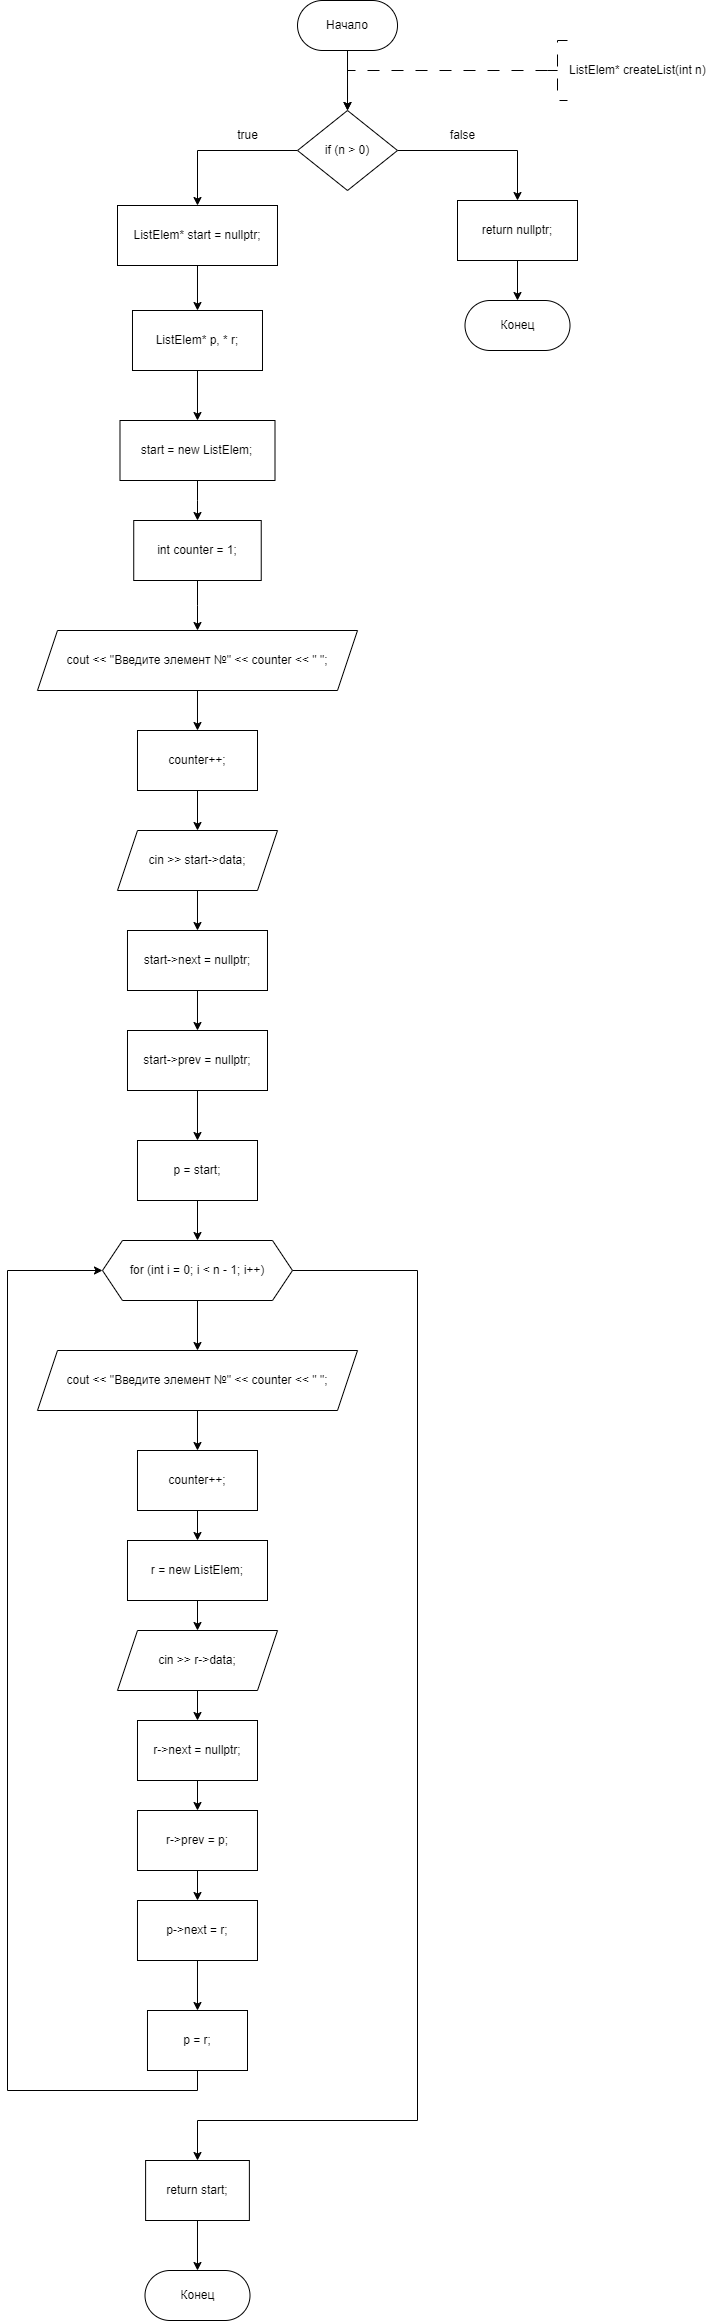

The diagram above was exported from draw.io. Its source (the exported page's mxGraphModel, read from the mxfile embedded in the PNG):
<mxGraphModel dx="1009" dy="669" grid="1" gridSize="10" guides="1" tooltips="1" connect="1" arrows="1" fold="1" page="1" pageScale="1" pageWidth="827" pageHeight="1169" math="0" shadow="0">
  <root>
    <mxCell id="WIyWlLk6GJQsqaUBKTNV-0" />
    <mxCell id="WIyWlLk6GJQsqaUBKTNV-1" parent="WIyWlLk6GJQsqaUBKTNV-0" />
    <mxCell id="ae2DDv3dWlce7QhSTDpC-18" value="" style="edgeStyle=orthogonalEdgeStyle;rounded=0;orthogonalLoop=1;jettySize=auto;html=1;entryX=0.5;entryY=0;entryDx=0;entryDy=0;" parent="WIyWlLk6GJQsqaUBKTNV-1" source="ae2DDv3dWlce7QhSTDpC-1" target="dNqQ_bVEVpEdbbW-BCAx-13" edge="1">
      <mxGeometry relative="1" as="geometry">
        <mxPoint x="360.01" y="310" as="targetPoint" />
        <Array as="points" />
      </mxGeometry>
    </mxCell>
    <mxCell id="ae2DDv3dWlce7QhSTDpC-1" value="Начало" style="rounded=1;whiteSpace=wrap;html=1;arcSize=50;" parent="WIyWlLk6GJQsqaUBKTNV-1" vertex="1">
      <mxGeometry x="310.01" y="200" width="100" height="50" as="geometry" />
    </mxCell>
    <mxCell id="ae2DDv3dWlce7QhSTDpC-2" value="" style="edgeStyle=orthogonalEdgeStyle;rounded=0;orthogonalLoop=1;jettySize=auto;html=1;strokeWidth=1;dashed=1;dashPattern=12 12;exitX=0;exitY=0.5;exitDx=0;exitDy=0;exitPerimeter=0;entryX=0.5;entryY=0;entryDx=0;entryDy=0;" parent="WIyWlLk6GJQsqaUBKTNV-1" source="ae2DDv3dWlce7QhSTDpC-3" target="dNqQ_bVEVpEdbbW-BCAx-13" edge="1">
      <mxGeometry relative="1" as="geometry">
        <Array as="points">
          <mxPoint x="360" y="270" />
        </Array>
        <mxPoint x="360.01" y="310" as="targetPoint" />
        <mxPoint x="550" y="270" as="sourcePoint" />
      </mxGeometry>
    </mxCell>
    <mxCell id="ae2DDv3dWlce7QhSTDpC-3" value="ListElem* createList(int n)" style="strokeWidth=1;html=1;shape=mxgraph.flowchart.annotation_2;align=left;labelPosition=right;pointerEvents=1;dashed=1;dashPattern=12 12;" parent="WIyWlLk6GJQsqaUBKTNV-1" vertex="1">
      <mxGeometry x="560" y="240" width="20" height="60" as="geometry" />
    </mxCell>
    <mxCell id="dNqQ_bVEVpEdbbW-BCAx-15" value="" style="edgeStyle=orthogonalEdgeStyle;rounded=0;orthogonalLoop=1;jettySize=auto;html=1;" edge="1" parent="WIyWlLk6GJQsqaUBKTNV-1" source="dNqQ_bVEVpEdbbW-BCAx-13" target="dNqQ_bVEVpEdbbW-BCAx-14">
      <mxGeometry relative="1" as="geometry" />
    </mxCell>
    <mxCell id="dNqQ_bVEVpEdbbW-BCAx-62" style="edgeStyle=orthogonalEdgeStyle;rounded=0;orthogonalLoop=1;jettySize=auto;html=1;exitX=1;exitY=0.5;exitDx=0;exitDy=0;entryX=0.5;entryY=0;entryDx=0;entryDy=0;" edge="1" parent="WIyWlLk6GJQsqaUBKTNV-1" source="dNqQ_bVEVpEdbbW-BCAx-13" target="dNqQ_bVEVpEdbbW-BCAx-60">
      <mxGeometry relative="1" as="geometry" />
    </mxCell>
    <mxCell id="dNqQ_bVEVpEdbbW-BCAx-13" value="if (n &amp;gt; 0)" style="rhombus;whiteSpace=wrap;html=1;" vertex="1" parent="WIyWlLk6GJQsqaUBKTNV-1">
      <mxGeometry x="310.01" y="310" width="100" height="80" as="geometry" />
    </mxCell>
    <mxCell id="dNqQ_bVEVpEdbbW-BCAx-17" value="" style="edgeStyle=orthogonalEdgeStyle;rounded=0;orthogonalLoop=1;jettySize=auto;html=1;" edge="1" parent="WIyWlLk6GJQsqaUBKTNV-1" source="dNqQ_bVEVpEdbbW-BCAx-14" target="dNqQ_bVEVpEdbbW-BCAx-16">
      <mxGeometry relative="1" as="geometry" />
    </mxCell>
    <mxCell id="dNqQ_bVEVpEdbbW-BCAx-14" value="ListElem* start = nullptr;" style="whiteSpace=wrap;html=1;" vertex="1" parent="WIyWlLk6GJQsqaUBKTNV-1">
      <mxGeometry x="130" y="405" width="159.99" height="60" as="geometry" />
    </mxCell>
    <mxCell id="dNqQ_bVEVpEdbbW-BCAx-19" value="" style="edgeStyle=orthogonalEdgeStyle;rounded=0;orthogonalLoop=1;jettySize=auto;html=1;" edge="1" parent="WIyWlLk6GJQsqaUBKTNV-1" source="dNqQ_bVEVpEdbbW-BCAx-16" target="dNqQ_bVEVpEdbbW-BCAx-18">
      <mxGeometry relative="1" as="geometry" />
    </mxCell>
    <mxCell id="dNqQ_bVEVpEdbbW-BCAx-16" value="ListElem* p, * r;" style="whiteSpace=wrap;html=1;" vertex="1" parent="WIyWlLk6GJQsqaUBKTNV-1">
      <mxGeometry x="144.99" y="510" width="130" height="60" as="geometry" />
    </mxCell>
    <mxCell id="dNqQ_bVEVpEdbbW-BCAx-21" value="" style="edgeStyle=orthogonalEdgeStyle;rounded=0;orthogonalLoop=1;jettySize=auto;html=1;" edge="1" parent="WIyWlLk6GJQsqaUBKTNV-1" source="dNqQ_bVEVpEdbbW-BCAx-18" target="dNqQ_bVEVpEdbbW-BCAx-20">
      <mxGeometry relative="1" as="geometry" />
    </mxCell>
    <mxCell id="dNqQ_bVEVpEdbbW-BCAx-18" value="start = new ListElem;" style="whiteSpace=wrap;html=1;" vertex="1" parent="WIyWlLk6GJQsqaUBKTNV-1">
      <mxGeometry x="132.49" y="620" width="155.01" height="60" as="geometry" />
    </mxCell>
    <mxCell id="dNqQ_bVEVpEdbbW-BCAx-23" value="" style="edgeStyle=orthogonalEdgeStyle;rounded=0;orthogonalLoop=1;jettySize=auto;html=1;" edge="1" parent="WIyWlLk6GJQsqaUBKTNV-1" source="dNqQ_bVEVpEdbbW-BCAx-20" target="dNqQ_bVEVpEdbbW-BCAx-22">
      <mxGeometry relative="1" as="geometry" />
    </mxCell>
    <mxCell id="dNqQ_bVEVpEdbbW-BCAx-20" value="int counter = 1;" style="whiteSpace=wrap;html=1;" vertex="1" parent="WIyWlLk6GJQsqaUBKTNV-1">
      <mxGeometry x="146.23000000000002" y="720" width="127.51" height="60" as="geometry" />
    </mxCell>
    <mxCell id="dNqQ_bVEVpEdbbW-BCAx-25" value="" style="edgeStyle=orthogonalEdgeStyle;rounded=0;orthogonalLoop=1;jettySize=auto;html=1;" edge="1" parent="WIyWlLk6GJQsqaUBKTNV-1" source="dNqQ_bVEVpEdbbW-BCAx-22" target="dNqQ_bVEVpEdbbW-BCAx-24">
      <mxGeometry relative="1" as="geometry" />
    </mxCell>
    <mxCell id="dNqQ_bVEVpEdbbW-BCAx-22" value="cout &lt;&lt; &quot;Введите элемент №&quot; &lt;&lt; counter &lt;&lt; &quot; &quot;;" style="shape=parallelogram;perimeter=parallelogramPerimeter;whiteSpace=wrap;html=1;fixedSize=1;" vertex="1" parent="WIyWlLk6GJQsqaUBKTNV-1">
      <mxGeometry x="49.980000000000004" y="830" width="320.02" height="60" as="geometry" />
    </mxCell>
    <mxCell id="dNqQ_bVEVpEdbbW-BCAx-29" value="" style="edgeStyle=orthogonalEdgeStyle;rounded=0;orthogonalLoop=1;jettySize=auto;html=1;" edge="1" parent="WIyWlLk6GJQsqaUBKTNV-1" source="dNqQ_bVEVpEdbbW-BCAx-24" target="dNqQ_bVEVpEdbbW-BCAx-28">
      <mxGeometry relative="1" as="geometry" />
    </mxCell>
    <mxCell id="dNqQ_bVEVpEdbbW-BCAx-24" value="counter++;" style="whiteSpace=wrap;html=1;" vertex="1" parent="WIyWlLk6GJQsqaUBKTNV-1">
      <mxGeometry x="149.99" y="930" width="120.01" height="60" as="geometry" />
    </mxCell>
    <mxCell id="dNqQ_bVEVpEdbbW-BCAx-32" value="" style="edgeStyle=orthogonalEdgeStyle;rounded=0;orthogonalLoop=1;jettySize=auto;html=1;" edge="1" parent="WIyWlLk6GJQsqaUBKTNV-1" source="dNqQ_bVEVpEdbbW-BCAx-28" target="dNqQ_bVEVpEdbbW-BCAx-31">
      <mxGeometry relative="1" as="geometry" />
    </mxCell>
    <mxCell id="dNqQ_bVEVpEdbbW-BCAx-28" value="cin &gt;&gt; start-&gt;data;" style="shape=parallelogram;perimeter=parallelogramPerimeter;whiteSpace=wrap;html=1;fixedSize=1;" vertex="1" parent="WIyWlLk6GJQsqaUBKTNV-1">
      <mxGeometry x="130" y="1030" width="159.99" height="60" as="geometry" />
    </mxCell>
    <mxCell id="dNqQ_bVEVpEdbbW-BCAx-34" value="" style="edgeStyle=orthogonalEdgeStyle;rounded=0;orthogonalLoop=1;jettySize=auto;html=1;" edge="1" parent="WIyWlLk6GJQsqaUBKTNV-1" source="dNqQ_bVEVpEdbbW-BCAx-31" target="dNqQ_bVEVpEdbbW-BCAx-33">
      <mxGeometry relative="1" as="geometry" />
    </mxCell>
    <mxCell id="dNqQ_bVEVpEdbbW-BCAx-31" value="start-&gt;next = nullptr;" style="whiteSpace=wrap;html=1;" vertex="1" parent="WIyWlLk6GJQsqaUBKTNV-1">
      <mxGeometry x="139.98000000000002" y="1130" width="140.01" height="60" as="geometry" />
    </mxCell>
    <mxCell id="dNqQ_bVEVpEdbbW-BCAx-36" value="" style="edgeStyle=orthogonalEdgeStyle;rounded=0;orthogonalLoop=1;jettySize=auto;html=1;" edge="1" parent="WIyWlLk6GJQsqaUBKTNV-1" source="dNqQ_bVEVpEdbbW-BCAx-33" target="dNqQ_bVEVpEdbbW-BCAx-35">
      <mxGeometry relative="1" as="geometry" />
    </mxCell>
    <mxCell id="dNqQ_bVEVpEdbbW-BCAx-33" value="start-&gt;prev = nullptr;" style="whiteSpace=wrap;html=1;" vertex="1" parent="WIyWlLk6GJQsqaUBKTNV-1">
      <mxGeometry x="139.99" y="1230" width="140.01" height="60" as="geometry" />
    </mxCell>
    <mxCell id="dNqQ_bVEVpEdbbW-BCAx-38" value="" style="edgeStyle=orthogonalEdgeStyle;rounded=0;orthogonalLoop=1;jettySize=auto;html=1;" edge="1" parent="WIyWlLk6GJQsqaUBKTNV-1" source="dNqQ_bVEVpEdbbW-BCAx-35" target="dNqQ_bVEVpEdbbW-BCAx-37">
      <mxGeometry relative="1" as="geometry" />
    </mxCell>
    <mxCell id="dNqQ_bVEVpEdbbW-BCAx-35" value="p = start;" style="whiteSpace=wrap;html=1;" vertex="1" parent="WIyWlLk6GJQsqaUBKTNV-1">
      <mxGeometry x="149.99" y="1340" width="120.01" height="60" as="geometry" />
    </mxCell>
    <mxCell id="dNqQ_bVEVpEdbbW-BCAx-40" value="" style="edgeStyle=orthogonalEdgeStyle;rounded=0;orthogonalLoop=1;jettySize=auto;html=1;" edge="1" parent="WIyWlLk6GJQsqaUBKTNV-1" source="dNqQ_bVEVpEdbbW-BCAx-37" target="dNqQ_bVEVpEdbbW-BCAx-39">
      <mxGeometry relative="1" as="geometry" />
    </mxCell>
    <mxCell id="dNqQ_bVEVpEdbbW-BCAx-57" style="edgeStyle=orthogonalEdgeStyle;rounded=0;orthogonalLoop=1;jettySize=auto;html=1;exitX=1;exitY=0.5;exitDx=0;exitDy=0;" edge="1" parent="WIyWlLk6GJQsqaUBKTNV-1" source="dNqQ_bVEVpEdbbW-BCAx-37" target="dNqQ_bVEVpEdbbW-BCAx-56">
      <mxGeometry relative="1" as="geometry">
        <Array as="points">
          <mxPoint x="430" y="1470" />
          <mxPoint x="430" y="2320" />
          <mxPoint x="210" y="2320" />
        </Array>
      </mxGeometry>
    </mxCell>
    <mxCell id="dNqQ_bVEVpEdbbW-BCAx-37" value="for (int i = 0; i &lt; n - 1; i++)" style="shape=hexagon;perimeter=hexagonPerimeter2;whiteSpace=wrap;html=1;fixedSize=1;" vertex="1" parent="WIyWlLk6GJQsqaUBKTNV-1">
      <mxGeometry x="114.99000000000001" y="1440" width="190.01" height="60" as="geometry" />
    </mxCell>
    <mxCell id="dNqQ_bVEVpEdbbW-BCAx-42" value="" style="edgeStyle=orthogonalEdgeStyle;rounded=0;orthogonalLoop=1;jettySize=auto;html=1;" edge="1" parent="WIyWlLk6GJQsqaUBKTNV-1" source="dNqQ_bVEVpEdbbW-BCAx-39" target="dNqQ_bVEVpEdbbW-BCAx-41">
      <mxGeometry relative="1" as="geometry" />
    </mxCell>
    <mxCell id="dNqQ_bVEVpEdbbW-BCAx-39" value="cout &lt;&lt; &quot;Введите элемент №&quot; &lt;&lt; counter &lt;&lt; &quot; &quot;;" style="shape=parallelogram;perimeter=parallelogramPerimeter;whiteSpace=wrap;html=1;fixedSize=1;" vertex="1" parent="WIyWlLk6GJQsqaUBKTNV-1">
      <mxGeometry x="49.989999999999995" y="1550" width="320.01" height="60" as="geometry" />
    </mxCell>
    <mxCell id="dNqQ_bVEVpEdbbW-BCAx-44" value="" style="edgeStyle=orthogonalEdgeStyle;rounded=0;orthogonalLoop=1;jettySize=auto;html=1;" edge="1" parent="WIyWlLk6GJQsqaUBKTNV-1" source="dNqQ_bVEVpEdbbW-BCAx-41" target="dNqQ_bVEVpEdbbW-BCAx-43">
      <mxGeometry relative="1" as="geometry" />
    </mxCell>
    <mxCell id="dNqQ_bVEVpEdbbW-BCAx-41" value="counter++;" style="whiteSpace=wrap;html=1;" vertex="1" parent="WIyWlLk6GJQsqaUBKTNV-1">
      <mxGeometry x="149.985" y="1650" width="120" height="60" as="geometry" />
    </mxCell>
    <mxCell id="dNqQ_bVEVpEdbbW-BCAx-46" value="" style="edgeStyle=orthogonalEdgeStyle;rounded=0;orthogonalLoop=1;jettySize=auto;html=1;" edge="1" parent="WIyWlLk6GJQsqaUBKTNV-1" source="dNqQ_bVEVpEdbbW-BCAx-43" target="dNqQ_bVEVpEdbbW-BCAx-45">
      <mxGeometry relative="1" as="geometry" />
    </mxCell>
    <mxCell id="dNqQ_bVEVpEdbbW-BCAx-43" value="r = new ListElem;" style="whiteSpace=wrap;html=1;" vertex="1" parent="WIyWlLk6GJQsqaUBKTNV-1">
      <mxGeometry x="139.99" y="1740" width="140.01" height="60" as="geometry" />
    </mxCell>
    <mxCell id="dNqQ_bVEVpEdbbW-BCAx-48" value="" style="edgeStyle=orthogonalEdgeStyle;rounded=0;orthogonalLoop=1;jettySize=auto;html=1;" edge="1" parent="WIyWlLk6GJQsqaUBKTNV-1" source="dNqQ_bVEVpEdbbW-BCAx-45" target="dNqQ_bVEVpEdbbW-BCAx-47">
      <mxGeometry relative="1" as="geometry" />
    </mxCell>
    <mxCell id="dNqQ_bVEVpEdbbW-BCAx-45" value="cin &gt;&gt; r-&gt;data;" style="shape=parallelogram;perimeter=parallelogramPerimeter;whiteSpace=wrap;html=1;fixedSize=1;" vertex="1" parent="WIyWlLk6GJQsqaUBKTNV-1">
      <mxGeometry x="129.99" y="1830" width="160.01" height="60" as="geometry" />
    </mxCell>
    <mxCell id="dNqQ_bVEVpEdbbW-BCAx-50" value="" style="edgeStyle=orthogonalEdgeStyle;rounded=0;orthogonalLoop=1;jettySize=auto;html=1;" edge="1" parent="WIyWlLk6GJQsqaUBKTNV-1" source="dNqQ_bVEVpEdbbW-BCAx-47" target="dNqQ_bVEVpEdbbW-BCAx-49">
      <mxGeometry relative="1" as="geometry" />
    </mxCell>
    <mxCell id="dNqQ_bVEVpEdbbW-BCAx-47" value="r-&gt;next = nullptr;" style="whiteSpace=wrap;html=1;" vertex="1" parent="WIyWlLk6GJQsqaUBKTNV-1">
      <mxGeometry x="149.99" y="1920" width="120.01" height="60" as="geometry" />
    </mxCell>
    <mxCell id="dNqQ_bVEVpEdbbW-BCAx-52" value="" style="edgeStyle=orthogonalEdgeStyle;rounded=0;orthogonalLoop=1;jettySize=auto;html=1;" edge="1" parent="WIyWlLk6GJQsqaUBKTNV-1" source="dNqQ_bVEVpEdbbW-BCAx-49" target="dNqQ_bVEVpEdbbW-BCAx-51">
      <mxGeometry relative="1" as="geometry" />
    </mxCell>
    <mxCell id="dNqQ_bVEVpEdbbW-BCAx-49" value="r-&amp;gt;prev = p;" style="whiteSpace=wrap;html=1;" vertex="1" parent="WIyWlLk6GJQsqaUBKTNV-1">
      <mxGeometry x="149.98000000000002" y="2010" width="120.01" height="60" as="geometry" />
    </mxCell>
    <mxCell id="dNqQ_bVEVpEdbbW-BCAx-54" value="" style="edgeStyle=orthogonalEdgeStyle;rounded=0;orthogonalLoop=1;jettySize=auto;html=1;" edge="1" parent="WIyWlLk6GJQsqaUBKTNV-1" source="dNqQ_bVEVpEdbbW-BCAx-51" target="dNqQ_bVEVpEdbbW-BCAx-53">
      <mxGeometry relative="1" as="geometry" />
    </mxCell>
    <mxCell id="dNqQ_bVEVpEdbbW-BCAx-51" value="p-&gt;next = r;" style="whiteSpace=wrap;html=1;" vertex="1" parent="WIyWlLk6GJQsqaUBKTNV-1">
      <mxGeometry x="149.98000000000002" y="2100" width="120.01" height="60" as="geometry" />
    </mxCell>
    <mxCell id="dNqQ_bVEVpEdbbW-BCAx-55" style="edgeStyle=orthogonalEdgeStyle;rounded=0;orthogonalLoop=1;jettySize=auto;html=1;exitX=0.5;exitY=1;exitDx=0;exitDy=0;entryX=0;entryY=0.5;entryDx=0;entryDy=0;" edge="1" parent="WIyWlLk6GJQsqaUBKTNV-1" source="dNqQ_bVEVpEdbbW-BCAx-53" target="dNqQ_bVEVpEdbbW-BCAx-37">
      <mxGeometry relative="1" as="geometry">
        <Array as="points">
          <mxPoint x="210" y="2290" />
          <mxPoint x="20" y="2290" />
          <mxPoint x="20" y="1470" />
        </Array>
      </mxGeometry>
    </mxCell>
    <mxCell id="dNqQ_bVEVpEdbbW-BCAx-53" value="p = r;" style="whiteSpace=wrap;html=1;" vertex="1" parent="WIyWlLk6GJQsqaUBKTNV-1">
      <mxGeometry x="159.98" y="2210" width="100.02" height="60" as="geometry" />
    </mxCell>
    <mxCell id="dNqQ_bVEVpEdbbW-BCAx-59" value="" style="edgeStyle=orthogonalEdgeStyle;rounded=0;orthogonalLoop=1;jettySize=auto;html=1;" edge="1" parent="WIyWlLk6GJQsqaUBKTNV-1" source="dNqQ_bVEVpEdbbW-BCAx-56" target="dNqQ_bVEVpEdbbW-BCAx-58">
      <mxGeometry relative="1" as="geometry" />
    </mxCell>
    <mxCell id="dNqQ_bVEVpEdbbW-BCAx-56" value="return start;" style="whiteSpace=wrap;html=1;" vertex="1" parent="WIyWlLk6GJQsqaUBKTNV-1">
      <mxGeometry x="158.10999999999999" y="2360" width="103.77" height="60" as="geometry" />
    </mxCell>
    <mxCell id="dNqQ_bVEVpEdbbW-BCAx-58" value="Конец" style="rounded=1;whiteSpace=wrap;html=1;arcSize=50;" vertex="1" parent="WIyWlLk6GJQsqaUBKTNV-1">
      <mxGeometry x="157.5" y="2470" width="105" height="50" as="geometry" />
    </mxCell>
    <mxCell id="dNqQ_bVEVpEdbbW-BCAx-63" value="" style="edgeStyle=orthogonalEdgeStyle;rounded=0;orthogonalLoop=1;jettySize=auto;html=1;" edge="1" parent="WIyWlLk6GJQsqaUBKTNV-1" source="dNqQ_bVEVpEdbbW-BCAx-60" target="dNqQ_bVEVpEdbbW-BCAx-61">
      <mxGeometry relative="1" as="geometry" />
    </mxCell>
    <mxCell id="dNqQ_bVEVpEdbbW-BCAx-60" value="return nullptr;" style="whiteSpace=wrap;html=1;" vertex="1" parent="WIyWlLk6GJQsqaUBKTNV-1">
      <mxGeometry x="470" y="400" width="120" height="60" as="geometry" />
    </mxCell>
    <mxCell id="dNqQ_bVEVpEdbbW-BCAx-61" value="Конец" style="rounded=1;whiteSpace=wrap;html=1;arcSize=50;" vertex="1" parent="WIyWlLk6GJQsqaUBKTNV-1">
      <mxGeometry x="477.5" y="500" width="105" height="50" as="geometry" />
    </mxCell>
    <mxCell id="dNqQ_bVEVpEdbbW-BCAx-64" value="true" style="text;html=1;align=center;verticalAlign=middle;resizable=0;points=[];autosize=1;strokeColor=none;fillColor=none;" vertex="1" parent="WIyWlLk6GJQsqaUBKTNV-1">
      <mxGeometry x="240" y="320" width="40" height="30" as="geometry" />
    </mxCell>
    <mxCell id="dNqQ_bVEVpEdbbW-BCAx-65" value="false" style="text;html=1;align=center;verticalAlign=middle;resizable=0;points=[];autosize=1;strokeColor=none;fillColor=none;" vertex="1" parent="WIyWlLk6GJQsqaUBKTNV-1">
      <mxGeometry x="450" y="320" width="50" height="30" as="geometry" />
    </mxCell>
  </root>
</mxGraphModel>